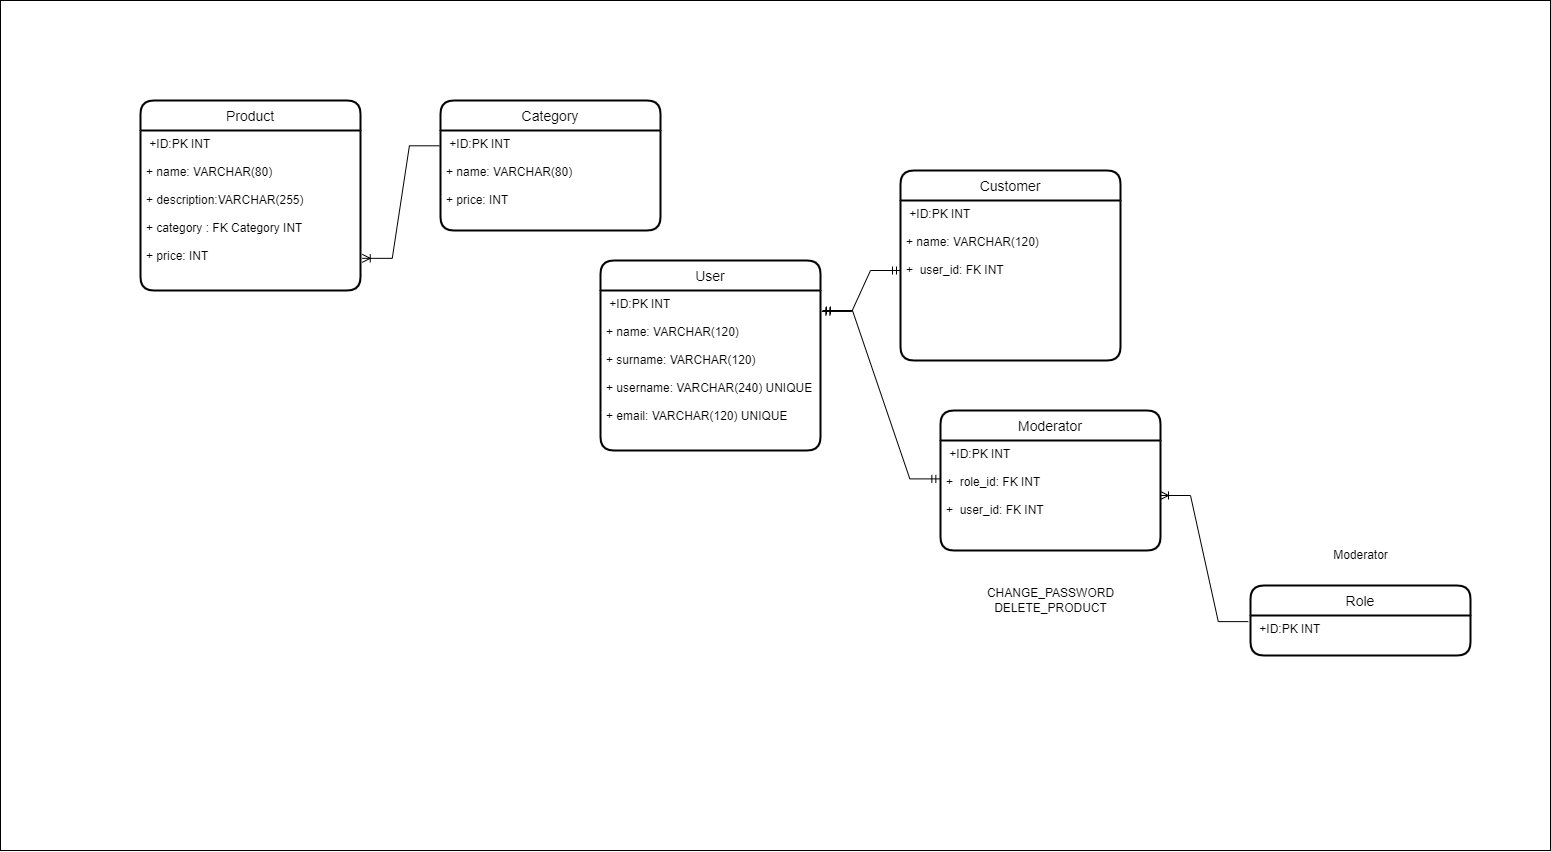

The diagram above was exported from draw.io. Its source (the exported page's mxGraphModel, read from the mxfile embedded in the PNG):
<mxGraphModel dx="3300" dy="5825" grid="1" gridSize="10" guides="1" tooltips="1" connect="1" arrows="1" fold="1" page="1" pageScale="1" pageWidth="3300" pageHeight="4681" background="#FFFFFF" math="0" shadow="0" extFonts="Permanent Marker^https://fonts.googleapis.com/css?family=Permanent+Marker">
  <root>
    <mxCell id="0" />
    <mxCell id="1" parent="0" />
    <mxCell id="ZgxZFtCWgMKIlp_pxa7o-28" value="" style="rounded=0;whiteSpace=wrap;html=1;" vertex="1" parent="1">
      <mxGeometry width="1550" height="850" as="geometry" />
    </mxCell>
    <mxCell id="ZgxZFtCWgMKIlp_pxa7o-8" value="Product" style="swimlane;childLayout=stackLayout;horizontal=1;startSize=30;horizontalStack=0;rounded=1;fontSize=14;fontStyle=0;strokeWidth=2;resizeParent=0;resizeLast=1;shadow=0;dashed=0;align=center;" vertex="1" parent="1">
      <mxGeometry x="140" y="100" width="220" height="190" as="geometry" />
    </mxCell>
    <mxCell id="ZgxZFtCWgMKIlp_pxa7o-9" value=" +ID:PK INT&#10;&#10;+ name: VARCHAR(80)&#10;&#10;+ description:VARCHAR(255)&#10;&#10;+ category : FK Category INT&#10;&#10;+ price: INT" style="align=left;strokeColor=none;fillColor=none;spacingLeft=4;fontSize=12;verticalAlign=top;resizable=0;rotatable=0;part=1;" vertex="1" parent="ZgxZFtCWgMKIlp_pxa7o-8">
      <mxGeometry y="30" width="220" height="160" as="geometry" />
    </mxCell>
    <mxCell id="ZgxZFtCWgMKIlp_pxa7o-10" value="Category" style="swimlane;childLayout=stackLayout;horizontal=1;startSize=30;horizontalStack=0;rounded=1;fontSize=14;fontStyle=0;strokeWidth=2;resizeParent=0;resizeLast=1;shadow=0;dashed=0;align=center;" vertex="1" parent="1">
      <mxGeometry x="440" y="100" width="220" height="130" as="geometry" />
    </mxCell>
    <mxCell id="ZgxZFtCWgMKIlp_pxa7o-11" value=" +ID:PK INT&#10;&#10;+ name: VARCHAR(80)&#10;&#10;+ price: INT" style="align=left;strokeColor=none;fillColor=none;spacingLeft=4;fontSize=12;verticalAlign=top;resizable=0;rotatable=0;part=1;" vertex="1" parent="ZgxZFtCWgMKIlp_pxa7o-10">
      <mxGeometry y="30" width="220" height="100" as="geometry" />
    </mxCell>
    <mxCell id="ZgxZFtCWgMKIlp_pxa7o-12" value="" style="edgeStyle=entityRelationEdgeStyle;fontSize=12;html=1;endArrow=ERoneToMany;rounded=0;exitX=-0.005;exitY=0.153;exitDx=0;exitDy=0;exitPerimeter=0;entryX=1.008;entryY=0.799;entryDx=0;entryDy=0;entryPerimeter=0;" edge="1" parent="1" source="ZgxZFtCWgMKIlp_pxa7o-11" target="ZgxZFtCWgMKIlp_pxa7o-9">
      <mxGeometry width="100" height="100" relative="1" as="geometry">
        <mxPoint x="400" y="370" as="sourcePoint" />
        <mxPoint x="400" y="290" as="targetPoint" />
      </mxGeometry>
    </mxCell>
    <mxCell id="ZgxZFtCWgMKIlp_pxa7o-13" value="User" style="swimlane;childLayout=stackLayout;horizontal=1;startSize=30;horizontalStack=0;rounded=1;fontSize=14;fontStyle=0;strokeWidth=2;resizeParent=0;resizeLast=1;shadow=0;dashed=0;align=center;" vertex="1" parent="1">
      <mxGeometry x="600" y="260" width="220" height="190" as="geometry" />
    </mxCell>
    <mxCell id="ZgxZFtCWgMKIlp_pxa7o-14" value=" +ID:PK INT&#10;&#10;+ name: VARCHAR(120)&#10;&#10;+ surname: VARCHAR(120)&#10;&#10;+ username: VARCHAR(240) UNIQUE&#10;&#10;+ email: VARCHAR(120) UNIQUE" style="align=left;strokeColor=none;fillColor=none;spacingLeft=4;fontSize=12;verticalAlign=top;resizable=0;rotatable=0;part=1;" vertex="1" parent="ZgxZFtCWgMKIlp_pxa7o-13">
      <mxGeometry y="30" width="220" height="160" as="geometry" />
    </mxCell>
    <mxCell id="ZgxZFtCWgMKIlp_pxa7o-15" value="Customer" style="swimlane;childLayout=stackLayout;horizontal=1;startSize=30;horizontalStack=0;rounded=1;fontSize=14;fontStyle=0;strokeWidth=2;resizeParent=0;resizeLast=1;shadow=0;dashed=0;align=center;" vertex="1" parent="1">
      <mxGeometry x="900" y="170" width="220" height="190" as="geometry" />
    </mxCell>
    <mxCell id="ZgxZFtCWgMKIlp_pxa7o-16" value=" +ID:PK INT&#10;&#10;+ name: VARCHAR(120)&#10;&#10;+  user_id: FK INT" style="align=left;strokeColor=none;fillColor=none;spacingLeft=4;fontSize=12;verticalAlign=top;resizable=0;rotatable=0;part=1;" vertex="1" parent="ZgxZFtCWgMKIlp_pxa7o-15">
      <mxGeometry y="30" width="220" height="160" as="geometry" />
    </mxCell>
    <mxCell id="ZgxZFtCWgMKIlp_pxa7o-18" value="" style="edgeStyle=entityRelationEdgeStyle;fontSize=12;html=1;endArrow=ERmandOne;startArrow=ERmandOne;rounded=0;exitX=1.006;exitY=0.131;exitDx=0;exitDy=0;exitPerimeter=0;" edge="1" parent="1" source="ZgxZFtCWgMKIlp_pxa7o-14">
      <mxGeometry width="100" height="100" relative="1" as="geometry">
        <mxPoint x="800" y="370" as="sourcePoint" />
        <mxPoint x="900" y="270" as="targetPoint" />
      </mxGeometry>
    </mxCell>
    <mxCell id="ZgxZFtCWgMKIlp_pxa7o-19" value="Role" style="swimlane;childLayout=stackLayout;horizontal=1;startSize=30;horizontalStack=0;rounded=1;fontSize=14;fontStyle=0;strokeWidth=2;resizeParent=0;resizeLast=1;shadow=0;dashed=0;align=center;" vertex="1" parent="1">
      <mxGeometry x="1250" y="585" width="220" height="70" as="geometry" />
    </mxCell>
    <mxCell id="ZgxZFtCWgMKIlp_pxa7o-20" value=" +ID:PK INT&#10;" style="align=left;strokeColor=none;fillColor=none;spacingLeft=4;fontSize=12;verticalAlign=top;resizable=0;rotatable=0;part=1;" vertex="1" parent="ZgxZFtCWgMKIlp_pxa7o-19">
      <mxGeometry y="30" width="220" height="40" as="geometry" />
    </mxCell>
    <mxCell id="ZgxZFtCWgMKIlp_pxa7o-21" value="" style="edgeStyle=entityRelationEdgeStyle;fontSize=12;html=1;endArrow=ERoneToMany;rounded=0;exitX=-0.01;exitY=0.153;exitDx=0;exitDy=0;exitPerimeter=0;" edge="1" parent="1" source="ZgxZFtCWgMKIlp_pxa7o-20" target="ZgxZFtCWgMKIlp_pxa7o-23">
      <mxGeometry width="100" height="100" relative="1" as="geometry">
        <mxPoint x="780" y="600" as="sourcePoint" />
        <mxPoint x="1070" y="720" as="targetPoint" />
      </mxGeometry>
    </mxCell>
    <mxCell id="ZgxZFtCWgMKIlp_pxa7o-22" value="Moderator" style="swimlane;childLayout=stackLayout;horizontal=1;startSize=30;horizontalStack=0;rounded=1;fontSize=14;fontStyle=0;strokeWidth=2;resizeParent=0;resizeLast=1;shadow=0;dashed=0;align=center;" vertex="1" parent="1">
      <mxGeometry x="940" y="410" width="220" height="140" as="geometry" />
    </mxCell>
    <mxCell id="ZgxZFtCWgMKIlp_pxa7o-23" value=" +ID:PK INT&#10;&#10;+  role_id: FK INT&#10;&#10;+  user_id: FK INT" style="align=left;strokeColor=none;fillColor=none;spacingLeft=4;fontSize=12;verticalAlign=top;resizable=0;rotatable=0;part=1;" vertex="1" parent="ZgxZFtCWgMKIlp_pxa7o-22">
      <mxGeometry y="30" width="220" height="110" as="geometry" />
    </mxCell>
    <mxCell id="ZgxZFtCWgMKIlp_pxa7o-25" value="" style="edgeStyle=entityRelationEdgeStyle;fontSize=12;html=1;endArrow=ERmandOne;startArrow=ERmandOne;rounded=0;exitX=1.009;exitY=0.125;exitDx=0;exitDy=0;exitPerimeter=0;entryX=-0.003;entryY=0.349;entryDx=0;entryDy=0;entryPerimeter=0;" edge="1" parent="1" source="ZgxZFtCWgMKIlp_pxa7o-14" target="ZgxZFtCWgMKIlp_pxa7o-23">
      <mxGeometry width="100" height="100" relative="1" as="geometry">
        <mxPoint x="833.74" y="316.9599999999998" as="sourcePoint" />
        <mxPoint x="910" y="280" as="targetPoint" />
      </mxGeometry>
    </mxCell>
    <mxCell id="ZgxZFtCWgMKIlp_pxa7o-26" value="Moderator" style="text;html=1;align=center;verticalAlign=middle;resizable=0;points=[];autosize=1;strokeColor=none;fillColor=none;" vertex="1" parent="1">
      <mxGeometry x="1320" y="540" width="80" height="30" as="geometry" />
    </mxCell>
    <mxCell id="ZgxZFtCWgMKIlp_pxa7o-27" value="CHANGE_PASSWORD&lt;br&gt;DELETE_PRODUCT" style="text;html=1;align=center;verticalAlign=middle;resizable=0;points=[];autosize=1;strokeColor=none;fillColor=none;" vertex="1" parent="1">
      <mxGeometry x="975" y="580" width="150" height="40" as="geometry" />
    </mxCell>
  </root>
</mxGraphModel>